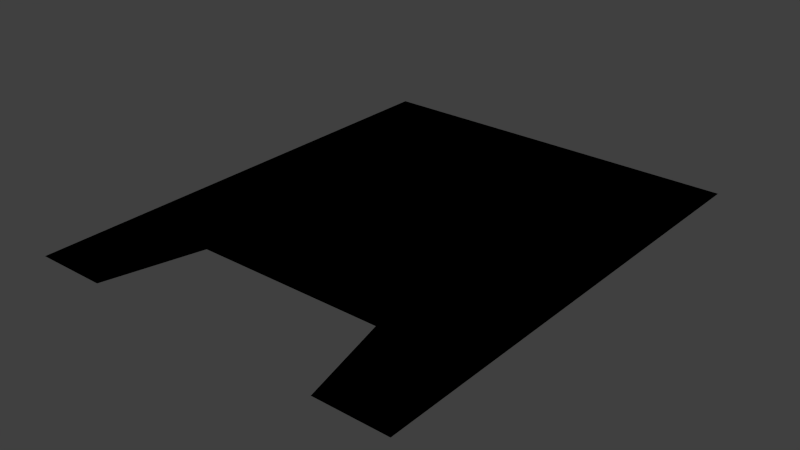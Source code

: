 # Source: Transform_Legs.blend  (saved by Blender 2.70.0; exported with 4.5.12 LTS)
import bpy
from mathutils import Matrix  # noqa: F401  (used for matrix-valued properties, if any)

bpy.ops.wm.read_factory_settings(use_empty=True)
scene = bpy.context.scene
scene.name = 'Scene'

# ---- collections
col_collection_1 = bpy.data.collections.new('Collection 1'); scene.collection.children.link(col_collection_1)

# ---- materials (node trees are filled in below, after node groups)
mat_black = bpy.data.materials.new('Black')
mat_black.alpha_threshold = 0.0
mat_black.use_transparent_shadow = False
mat_black.diffuse_color = (0.01739, 0.01739, 0.01739, 1.0)
mat_black.roughness = 0.5
mat_black.line_color = (0.0, 0.0, 0.0, 1.0)
mat_eyes = bpy.data.materials.new('Eyes')
mat_eyes.alpha_threshold = 0.0
mat_eyes.use_transparent_shadow = False
mat_eyes.diffuse_color = (0.8, 0.5058, 0.0, 1.0)
mat_eyes.roughness = 0.5
mat_eyes.line_color = (0.0, 0.0, 0.0, 1.0)

# ---- material node trees

# ---- world
world_world = bpy.data.worlds.new('World'); scene.world = world_world
world_world.color = (0.05088, 0.05088, 0.05088)
world_world.use_sun_shadow = False
world_world.sun_shadow_jitter_overblur = 0.0
world_world.cycles.sampling_method = 'MANUAL'
world_world.cycles.sample_map_resolution = 256

# ---- meshes
me_cube = bpy.data.meshes.new('Cube')
me_cube.from_pydata([(-1.0, 1.5, 0.0), (-5.364e-07, 0.5, 0.0), (2.384e-07, 2.5, 0.0), (1.0, 1.5, 0.0), (1.0, 2.5, 0.0), (1.0, -5.96e-07, 0.0), (-1.0, 3.576e-07, 0.0), (-1.0, 2.5, 0.0), (-1.49e-07, 1.5, 0.0), (-0.5, 1.5, 0.0), (0.5, 1.5, 0.0), (4.47e-08, 2.0, 0.0), (-3.427e-07, 1.0, 0.0), (-1.0, 1.0, 0.0), (0.5, 0.5, 0.0), (0.5, 2.5, 0.0), (1.0, 2.0, 0.0), (1.0, 1.0, 0.0), (-0.5, 2.5, 0.0), (-0.5, 0.5, 0.0), (-1.0, 2.0, 0.0), (-0.5, 1.0, 0.0), (-0.5, 2.0, 0.0), (0.5, 2.0, 0.0), (0.5, 1.0, 0.0), (-0.25, 1.5, 0.0), (0.75, 1.5, 0.0), (1.416e-07, 2.25, 0.0), (-4.396e-07, 0.75, 0.0), (-1.0, 0.75, 0.0), (0.75, -4.768e-07, 0.0), (0.75, 2.5, 0.0), (1.0, 2.25, 0.0), (1.0, 0.75, 0.0), (-0.75, 2.5, 0.0), (-0.75, 2.384e-07, 0.0), (-1.0, 2.25, 0.0), (-0.75, 1.5, 0.0), (0.25, 1.5, 0.0), (-5.215e-08, 1.75, 0.0), (-2.459e-07, 1.25, 0.0), (-1.0, 1.25, 0.0), (0.25, 0.5, 0.0), (0.25, 2.5, 0.0), (1.0, 1.75, 0.0), (1.0, 1.25, 0.0), (-0.25, 2.5, 0.0), (-0.25, 0.5, 0.0), (-1.0, 1.75, 0.0), (-0.5, 0.75, 0.0), (-0.5, 1.25, 0.0), (-0.25, 1.0, 0.0), (-0.75, 1.0, 0.0), (-0.5, 1.75, 0.0), (-0.5, 2.25, 0.0), (-0.25, 2.0, 0.0), (-0.75, 2.0, 0.0), (0.5, 1.75, 0.0), (0.5, 2.25, 0.0), (0.75, 2.0, 0.0), (0.25, 2.0, 0.0), (0.5, 0.75, 0.0), (0.5, 1.25, 0.0), (0.75, 1.0, 0.0), (0.25, 1.0, 0.0), (-0.25, 1.25, 0.0), (-0.75, 0.75, 0.0), (-0.25, 0.75, 0.0), (-0.75, 1.75, 0.0), (0.25, 1.75, 0.0), (0.25, 0.75, 0.0), (-0.75, 1.25, 0.0), (-0.25, 1.75, 0.0), (-0.25, 2.25, 0.0), (-0.75, 2.25, 0.0), (0.75, 1.75, 0.0), (0.75, 2.25, 0.0), (0.25, 2.25, 0.0), (0.75, 0.75, 0.0), (0.75, 1.25, 0.0), (0.25, 1.25, 0.0), (-0.125, 1.5, 0.0), (0.875, 1.5, 0.0), (1.9e-07, 2.375, 0.0), (-4.88e-07, 0.625, 0.0), (-1.0, 0.625, 0.0), (0.875, -4.768e-07, 0.0), (0.875, 2.5, 0.0), (1.0, 2.375, 0.0), (1.0, 0.625, 0.0), (-0.875, 2.5, 0.0), (-0.875, 2.98e-07, 0.0), (-1.0, 2.375, 0.0), (-0.875, 1.5, 0.0), (0.125, 1.5, 0.0), (-1.006e-07, 1.625, 0.0), (-1.974e-07, 1.375, 0.0), (-1.0, 1.375, 0.0), (0.125, 0.5, 0.0), (0.125, 2.5, 0.0), (1.0, 1.625, 0.0), (1.0, 1.375, 0.0), (-0.125, 2.5, 0.0), (-0.125, 0.5, 0.0), (-1.0, 1.625, 0.0), (-0.5, 0.625, 0.0), (-0.5, 1.375, 0.0), (-0.125, 1.0, 0.0), (-0.625, 1.0, 0.0), (-0.5, 1.625, 0.0), (-0.5, 2.375, 0.0), (-0.125, 2.0, 0.0), (-0.625, 2.0, 0.0), (0.5, 1.625, 0.0), (0.5, 2.375, 0.0), (0.875, 2.0, 0.0), (0.375, 2.0, 0.0), (0.5, 0.625, 0.0), (0.5, 1.375, 0.0), (0.875, 1.0, 0.0), (0.375, 1.0, 0.0), (-0.375, 1.5, 0.0), (0.625, 1.5, 0.0), (9.313e-08, 2.125, 0.0), (-3.912e-07, 0.875, 0.0), (-1.0, 0.875, 0.0), (0.625, -4.768e-07, 0.0), (0.625, 2.5, 0.0), (1.0, 2.125, 0.0), (1.0, 0.875, 0.0), (-0.625, 2.5, 0.0), (-0.625, 1.788e-07, 0.0), (-1.0, 2.125, 0.0), (-0.625, 1.5, 0.0), (0.375, 1.5, 0.0), (-3.725e-09, 1.875, 0.0), (-2.943e-07, 1.125, 0.0), (-1.0, 1.125, 0.0), (0.375, 0.5, 0.0), (0.375, 2.5, 0.0), (1.0, 1.875, 0.0), (1.0, 1.125, 0.0), (-0.375, 2.5, 0.0), (-0.375, 0.5, 0.0), (-1.0, 1.875, 0.0), (-0.5, 0.875, 0.0), (-0.5, 1.125, 0.0), (-0.375, 1.0, 0.0), (-0.875, 1.0, 0.0), (-0.5, 1.875, 0.0), (-0.5, 2.125, 0.0), (-0.375, 2.0, 0.0), (-0.875, 2.0, 0.0), (0.5, 1.875, 0.0), (0.5, 2.125, 0.0), (0.625, 2.0, 0.0), (0.125, 2.0, 0.0), (0.5, 0.875, 0.0), (0.5, 1.125, 0.0), (0.625, 1.0, 0.0), (0.125, 1.0, 0.0), (-0.25, 1.125, 0.0), (-0.25, 1.375, 0.0), (-0.125, 1.25, 0.0), (-0.375, 1.25, 0.0), (-0.75, 0.625, 0.0), (-0.75, 0.875, 0.0), (-0.625, 0.75, 0.0), (-0.875, 0.75, 0.0), (-0.25, 0.625, 0.0), (-0.25, 0.875, 0.0), (-0.125, 0.75, 0.0), (-0.375, 0.75, 0.0), (-0.75, 1.625, 0.0), (-0.75, 1.875, 0.0), (-0.625, 1.75, 0.0), (-0.875, 1.75, 0.0), (0.25, 1.625, 0.0), (0.25, 1.875, 0.0), (0.375, 1.75, 0.0), (0.125, 1.75, 0.0), (0.25, 0.625, 0.0), (0.25, 0.875, 0.0), (0.375, 0.75, 0.0), (0.125, 0.75, 0.0), (-0.75, 1.125, 0.0), (-0.75, 1.375, 0.0), (-0.625, 1.25, 0.0), (-0.875, 1.25, 0.0), (-0.25, 1.625, 0.0), (-0.25, 1.875, 0.0), (-0.125, 1.75, 0.0), (-0.375, 1.75, 0.0), (-0.25, 2.125, 0.0), (-0.25, 2.375, 0.0), (-0.125, 2.25, 0.0), (-0.375, 2.25, 0.0), (-0.75, 2.125, 0.0), (-0.75, 2.375, 0.0), (-0.625, 2.25, 0.0), (-0.875, 2.25, 0.0), (0.75, 1.625, 0.0), (0.75, 1.875, 0.0), (0.875, 1.75, 0.0), (0.625, 1.75, 0.0), (0.75, 2.125, 0.0), (0.75, 2.375, 0.0), (0.875, 2.25, 0.0), (0.625, 2.25, 0.0), (0.25, 2.125, 0.0), (0.25, 2.375, 0.0), (0.375, 2.25, 0.0), (0.125, 2.25, 0.0), (0.75, 0.625, 0.0), (0.75, 0.875, 0.0), (0.875, 0.75, 0.0), (0.625, 0.75, 0.0), (0.75, 1.125, 0.0), (0.75, 1.375, 0.0), (0.875, 1.25, 0.0), (0.625, 1.25, 0.0), (0.25, 1.125, 0.0), (0.25, 1.375, 0.0), (0.375, 1.25, 0.0), (0.125, 1.25, 0.0), (-0.375, 1.125, 0.0), (-0.875, 0.625, 0.0), (-0.375, 0.625, 0.0), (-0.875, 1.625, 0.0), (0.125, 1.625, 0.0), (0.125, 0.625, 0.0), (-0.875, 1.125, 0.0), (-0.375, 1.625, 0.0), (-0.375, 2.125, 0.0), (-0.875, 2.125, 0.0), (0.625, 1.625, 0.0), (0.625, 2.125, 0.0), (0.125, 2.125, 0.0), (0.625, 0.625, 0.0), (0.625, 1.125, 0.0), (0.125, 1.125, 0.0), (-0.125, 1.125, 0.0), (-0.125, 1.375, 0.0), (-0.375, 1.375, 0.0), (-0.625, 0.625, 0.0), (-0.625, 0.875, 0.0), (-0.875, 0.875, 0.0), (-0.125, 0.625, 0.0), (-0.125, 0.875, 0.0), (-0.375, 0.875, 0.0), (-0.625, 1.625, 0.0), (-0.625, 1.875, 0.0), (-0.875, 1.875, 0.0), (0.375, 1.625, 0.0), (0.375, 1.875, 0.0), (0.125, 1.875, 0.0), (0.375, 0.625, 0.0), (0.375, 0.875, 0.0), (0.125, 0.875, 0.0), (-0.625, 1.125, 0.0), (-0.625, 1.375, 0.0), (-0.875, 1.375, 0.0), (-0.125, 1.625, 0.0), (-0.125, 1.875, 0.0), (-0.375, 1.875, 0.0), (-0.125, 2.125, 0.0), (-0.125, 2.375, 0.0), (-0.375, 2.375, 0.0), (-0.625, 2.125, 0.0), (-0.625, 2.375, 0.0), (-0.875, 2.375, 0.0), (0.875, 1.625, 0.0), (0.875, 1.875, 0.0), (0.625, 1.875, 0.0), (0.875, 2.125, 0.0), (0.875, 2.375, 0.0), (0.625, 2.375, 0.0), (0.375, 2.125, 0.0), (0.375, 2.375, 0.0), (0.125, 2.375, 0.0), (0.875, 0.625, 0.0), (0.875, 0.875, 0.0), (0.625, 0.875, 0.0), (0.875, 1.125, 0.0), (0.875, 1.375, 0.0), (0.625, 1.375, 0.0), (0.375, 1.125, 0.0), (0.375, 1.375, 0.0), (0.125, 1.375, 0.0), (-0.4853, 1.658, -0.01847), (-0.3515, 1.658, -0.01847), (-0.4853, 2.106, -0.01847), (-0.3515, 2.106, -0.01847), (0.3515, 1.658, -0.01847), (0.4853, 1.658, -0.01847), (0.3515, 2.106, -0.01847), (0.4853, 2.106, -0.01847), (-1.0, 1.5, 0.0), (-5.364e-07, 0.5, 0.0), (2.384e-07, 2.5, 0.0), (1.0, 1.5, 0.0), (1.0, 2.5, 0.0), (1.0, -5.96e-07, 0.0), (-1.0, 3.576e-07, 0.0), (-1.0, 2.5, 0.0), (-1.49e-07, 1.5, 0.0), (-0.5, 1.5, 0.0), (0.5, 1.5, 0.0), (4.47e-08, 2.0, 0.0), (-3.427e-07, 1.0, 0.0), (-1.0, 1.0, 0.0), (0.5, 0.5, 0.0), (0.5, 2.5, 0.0), (1.0, 2.0, 0.0), (1.0, 1.0, 0.0), (-0.5, 2.5, 0.0), (-0.5, 0.5, 0.0), (-1.0, 2.0, 0.0), (-0.5, 1.0, 0.0), (-0.5, 2.0, 0.0), (0.5, 2.0, 0.0), (0.5, 1.0, 0.0), (-0.25, 1.5, 0.0), (0.75, 1.5, 0.0), (1.416e-07, 2.25, 0.0), (-4.396e-07, 0.75, 0.0), (-1.0, 0.75, 0.0), (0.75, -4.768e-07, 0.0), (0.75, 2.5, 0.0), (1.0, 2.25, 0.0), (1.0, 0.75, 0.0), (-0.75, 2.5, 0.0), (-0.75, 2.384e-07, 0.0), (-1.0, 2.25, 0.0), (-0.75, 1.5, 0.0), (0.25, 1.5, 0.0), (-5.215e-08, 1.75, 0.0), (-2.459e-07, 1.25, 0.0), (-1.0, 1.25, 0.0), (0.25, 0.5, 0.0), (0.25, 2.5, 0.0), (1.0, 1.75, 0.0), (1.0, 1.25, 0.0), (-0.25, 2.5, 0.0), (-0.25, 0.5, 0.0), (-1.0, 1.75, 0.0), (-0.5, 0.75, 0.0), (-0.5, 1.25, 0.0), (-0.25, 1.0, 0.0), (-0.75, 1.0, 0.0), (-0.5, 1.75, 0.0), (-0.5, 2.25, 0.0), (-0.25, 2.0, 0.0), (-0.75, 2.0, 0.0), (0.5, 1.75, 0.0), (0.5, 2.25, 0.0), (0.75, 2.0, 0.0), (0.25, 2.0, 0.0), (0.5, 0.75, 0.0), (0.5, 1.25, 0.0), (0.75, 1.0, 0.0), (0.25, 1.0, 0.0), (-0.25, 1.25, 0.0), (-0.75, 0.75, 0.0), (-0.25, 0.75, 0.0), (-0.75, 1.75, 0.0), (0.25, 1.75, 0.0), (0.25, 0.75, 0.0), (-0.75, 1.25, 0.0), (-0.25, 1.75, 0.0), (-0.25, 2.25, 0.0), (-0.75, 2.25, 0.0), (0.75, 1.75, 0.0), (0.75, 2.25, 0.0), (0.25, 2.25, 0.0), (0.75, 0.75, 0.0), (0.75, 1.25, 0.0), (0.25, 1.25, 0.0), (-0.125, 1.5, 0.0), (0.875, 1.5, 0.0), (1.9e-07, 2.375, 0.0), (-4.88e-07, 0.625, 0.0), (-1.0, 0.625, 0.0), (0.875, -4.768e-07, 0.0), (0.875, 2.5, 0.0), (1.0, 2.375, 0.0), (1.0, 0.625, 0.0), (-0.875, 2.5, 0.0), (-0.875, 2.98e-07, 0.0), (-1.0, 2.375, 0.0), (-0.875, 1.5, 0.0), (0.125, 1.5, 0.0), (-1.006e-07, 1.625, 0.0), (-1.974e-07, 1.375, 0.0), (-1.0, 1.375, 0.0), (0.125, 0.5, 0.0), (0.125, 2.5, 0.0), (1.0, 1.625, 0.0), (1.0, 1.375, 0.0), (-0.125, 2.5, 0.0), (-0.125, 0.5, 0.0), (-1.0, 1.625, 0.0), (-0.5, 0.625, 0.0), (-0.5, 1.375, 0.0), (-0.125, 1.0, 0.0), (-0.625, 1.0, 0.0), (-0.5, 1.625, 0.0), (-0.5, 2.375, 0.0), (-0.125, 2.0, 0.0), (-0.625, 2.0, 0.0), (0.5, 1.625, 0.0), (0.5, 2.375, 0.0), (0.875, 2.0, 0.0), (0.375, 2.0, 0.0), (0.5, 0.625, 0.0), (0.5, 1.375, 0.0), (0.875, 1.0, 0.0), (0.375, 1.0, 0.0), (-0.375, 1.5, 0.0), (0.625, 1.5, 0.0), (9.313e-08, 2.125, 0.0), (-3.912e-07, 0.875, 0.0), (-1.0, 0.875, 0.0), (0.625, -4.768e-07, 0.0), (0.625, 2.5, 0.0), (1.0, 2.125, 0.0), (1.0, 0.875, 0.0), (-0.625, 2.5, 0.0), (-0.625, 1.788e-07, 0.0), (-1.0, 2.125, 0.0), (-0.625, 1.5, 0.0), (0.375, 1.5, 0.0), (-3.725e-09, 1.875, 0.0), (-2.943e-07, 1.125, 0.0), (-1.0, 1.125, 0.0), (0.375, 0.5, 0.0), (0.375, 2.5, 0.0), (1.0, 1.875, 0.0), (1.0, 1.125, 0.0), (-0.375, 2.5, 0.0), (-0.375, 0.5, 0.0), (-1.0, 1.875, 0.0), (-0.5, 0.875, 0.0), (-0.5, 1.125, 0.0), (-0.375, 1.0, 0.0), (-0.875, 1.0, 0.0), (-0.5, 1.875, 0.0), (-0.5, 2.125, 0.0), (-0.375, 2.0, 0.0), (-0.875, 2.0, 0.0), (0.5, 1.875, 0.0), (0.5, 2.125, 0.0), (0.625, 2.0, 0.0), (0.125, 2.0, 0.0), (0.5, 0.875, 0.0), (0.5, 1.125, 0.0), (0.625, 1.0, 0.0), (0.125, 1.0, 0.0), (-0.25, 1.125, 0.0), (-0.25, 1.375, 0.0), (-0.125, 1.25, 0.0), (-0.375, 1.25, 0.0), (-0.75, 0.625, 0.0), (-0.75, 0.875, 0.0), (-0.625, 0.75, 0.0), (-0.875, 0.75, 0.0), (-0.25, 0.625, 0.0), (-0.25, 0.875, 0.0), (-0.125, 0.75, 0.0), (-0.375, 0.75, 0.0), (-0.75, 1.625, 0.0), (-0.75, 1.875, 0.0), (-0.625, 1.75, 0.0), (-0.875, 1.75, 0.0), (0.25, 1.625, 0.0), (0.25, 1.875, 0.0), (0.375, 1.75, 0.0), (0.125, 1.75, 0.0), (0.25, 0.625, 0.0), (0.25, 0.875, 0.0), (0.375, 0.75, 0.0), (0.125, 0.75, 0.0), (-0.75, 1.125, 0.0), (-0.75, 1.375, 0.0), (-0.625, 1.25, 0.0), (-0.875, 1.25, 0.0), (-0.25, 1.625, 0.0), (-0.25, 1.875, 0.0), (-0.125, 1.75, 0.0), (-0.375, 1.75, 0.0), (-0.25, 2.125, 0.0), (-0.25, 2.375, 0.0), (-0.125, 2.25, 0.0), (-0.375, 2.25, 0.0), (-0.75, 2.125, 0.0), (-0.75, 2.375, 0.0), (-0.625, 2.25, 0.0), (-0.875, 2.25, 0.0), (0.75, 1.625, 0.0), (0.75, 1.875, 0.0), (0.875, 1.75, 0.0), (0.625, 1.75, 0.0), (0.75, 2.125, 0.0), (0.75, 2.375, 0.0), (0.875, 2.25, 0.0), (0.625, 2.25, 0.0), (0.25, 2.125, 0.0), (0.25, 2.375, 0.0), (0.375, 2.25, 0.0), (0.125, 2.25, 0.0), (0.75, 0.625, 0.0), (0.75, 0.875, 0.0), (0.875, 0.75, 0.0), (0.625, 0.75, 0.0), (0.75, 1.125, 0.0), (0.75, 1.375, 0.0), (0.875, 1.25, 0.0), (0.625, 1.25, 0.0), (0.25, 1.125, 0.0), (0.25, 1.375, 0.0), (0.375, 1.25, 0.0), (0.125, 1.25, 0.0), (-0.375, 1.125, 0.0), (-0.875, 0.625, 0.0), (-0.375, 0.625, 0.0), (-0.875, 1.625, 0.0), (0.125, 1.625, 0.0), (0.125, 0.625, 0.0), (-0.875, 1.125, 0.0), (-0.375, 1.625, 0.0), (-0.375, 2.125, 0.0), (-0.875, 2.125, 0.0), (0.625, 1.625, 0.0), (0.625, 2.125, 0.0), (0.125, 2.125, 0.0), (0.625, 0.625, 0.0), (0.625, 1.125, 0.0), (0.125, 1.125, 0.0), (-0.125, 1.125, 0.0), (-0.125, 1.375, 0.0), (-0.375, 1.375, 0.0), (-0.625, 0.625, 0.0), (-0.625, 0.875, 0.0), (-0.875, 0.875, 0.0), (-0.125, 0.625, 0.0), (-0.125, 0.875, 0.0), (-0.375, 0.875, 0.0), (-0.625, 1.625, 0.0), (-0.625, 1.875, 0.0), (-0.875, 1.875, 0.0), (0.375, 1.625, 0.0), (0.375, 1.875, 0.0), (0.125, 1.875, 0.0), (0.375, 0.625, 0.0), (0.375, 0.875, 0.0), (0.125, 0.875, 0.0), (-0.625, 1.125, 0.0), (-0.625, 1.375, 0.0), (-0.875, 1.375, 0.0), (-0.125, 1.625, 0.0), (-0.125, 1.875, 0.0), (-0.375, 1.875, 0.0), (-0.125, 2.125, 0.0), (-0.125, 2.375, 0.0), (-0.375, 2.375, 0.0), (-0.625, 2.125, 0.0), (-0.625, 2.375, 0.0), (-0.875, 2.375, 0.0), (0.875, 1.625, 0.0), (0.875, 1.875, 0.0), (0.625, 1.875, 0.0), (0.875, 2.125, 0.0), (0.875, 2.375, 0.0), (0.625, 2.375, 0.0), (0.375, 2.125, 0.0), (0.375, 2.375, 0.0), (0.125, 2.375, 0.0), (0.875, 0.625, 0.0), (0.875, 0.875, 0.0), (0.625, 0.875, 0.0), (0.875, 1.125, 0.0), (0.875, 1.375, 0.0), (0.625, 1.375, 0.0), (0.375, 1.125, 0.0), (0.375, 1.375, 0.0), (0.125, 1.375, 0.0)], [], [(225, 147, 21, 146), (226, 91, 6, 85), (227, 143, 19, 105), (228, 93, 0, 104), (229, 94, 8, 95), (230, 98, 1, 84), (231, 148, 13, 137), (232, 121, 9, 109), (233, 151, 22, 150), (234, 152, 20, 132), (235, 122, 10, 113), (236, 155, 23, 154), (237, 156, 11, 123), (238, 126, 14, 117), (239, 159, 24, 158), (240, 160, 12, 136), (241, 107, 51, 161), (242, 163, 65, 162), (243, 164, 50, 106), (244, 131, 35, 165), (245, 167, 66, 166), (246, 168, 29, 125), (247, 103, 47, 169), (248, 171, 67, 170), (249, 172, 49, 145), (250, 133, 37, 173), (251, 175, 68, 174), (252, 176, 48, 144), (253, 134, 38, 177), (254, 179, 69, 178), (255, 180, 39, 135), (256, 138, 42, 181), (257, 183, 70, 182), (258, 184, 28, 124), (259, 108, 52, 185), (260, 187, 71, 186), (261, 188, 41, 97), (262, 81, 25, 189), (263, 191, 72, 190), (264, 192, 53, 149), (265, 111, 55, 193), (266, 195, 73, 194), (267, 196, 54, 110), (268, 112, 56, 197), (269, 199, 74, 198), (270, 200, 36, 92), (271, 82, 26, 201), (272, 203, 75, 202), (273, 204, 57, 153), (274, 115, 59, 205), (275, 207, 76, 206), (276, 208, 58, 114), (277, 116, 60, 209), (278, 211, 77, 210), (279, 212, 27, 83), (280, 86, 30, 213), (281, 215, 78, 214), (282, 216, 61, 157), (283, 119, 63, 217), (284, 219, 79, 218), (285, 220, 62, 118), (286, 120, 64, 221), (287, 223, 80, 222), (288, 224, 40, 96), (161, 51, 147, 225), (65, 161, 225, 164), (164, 225, 146, 50), (165, 35, 91, 226), (66, 165, 226, 168), (168, 226, 85, 29), (169, 47, 143, 227), (67, 169, 227, 172), (172, 227, 105, 49), (173, 37, 93, 228), (68, 173, 228, 176), (176, 228, 104, 48), (177, 38, 94, 229), (69, 177, 229, 180), (180, 229, 95, 39), (181, 42, 98, 230), (70, 181, 230, 184), (184, 230, 84, 28), (185, 52, 148, 231), (71, 185, 231, 188), (188, 231, 137, 41), (189, 25, 121, 232), (72, 189, 232, 192), (192, 232, 109, 53), (193, 55, 151, 233), (73, 193, 233, 196), (196, 233, 150, 54), (197, 56, 152, 234), (74, 197, 234, 200), (200, 234, 132, 36), (201, 26, 122, 235), (75, 201, 235, 204), (204, 235, 113, 57), (205, 59, 155, 236), (76, 205, 236, 208), (208, 236, 154, 58), (209, 60, 156, 237), (77, 209, 237, 212), (212, 237, 123, 27), (213, 30, 126, 238), (78, 213, 238, 216), (216, 238, 117, 61), (217, 63, 159, 239), (79, 217, 239, 220), (220, 239, 158, 62), (221, 64, 160, 240), (80, 221, 240, 224), (224, 240, 136, 40), (136, 12, 107, 241), (40, 136, 241, 163), (163, 241, 161, 65), (96, 40, 163, 242), (8, 96, 242, 81), (81, 242, 162, 25), (162, 65, 164, 243), (25, 162, 243, 121), (121, 243, 106, 9), (105, 19, 131, 244), (49, 105, 244, 167), (167, 244, 165, 66), (145, 49, 167, 245), (21, 145, 245, 108), (108, 245, 166, 52), (166, 66, 168, 246), (52, 166, 246, 148), (148, 246, 125, 13), (84, 1, 103, 247), (28, 84, 247, 171), (171, 247, 169, 67), (124, 28, 171, 248), (12, 124, 248, 107), (107, 248, 170, 51), (170, 67, 172, 249), (51, 170, 249, 147), (147, 249, 145, 21), (109, 9, 133, 250), (53, 109, 250, 175), (175, 250, 173, 68), (149, 53, 175, 251), (22, 149, 251, 112), (112, 251, 174, 56), (174, 68, 176, 252), (56, 174, 252, 152), (152, 252, 144, 20), (113, 10, 134, 253), (57, 113, 253, 179), (179, 253, 177, 69), (153, 57, 179, 254), (23, 153, 254, 116), (116, 254, 178, 60), (178, 69, 180, 255), (60, 178, 255, 156), (156, 255, 135, 11), (117, 14, 138, 256), (61, 117, 256, 183), (183, 256, 181, 70), (157, 61, 183, 257), (24, 157, 257, 120), (120, 257, 182, 64), (182, 70, 184, 258), (64, 182, 258, 160), (160, 258, 124, 12), (146, 21, 108, 259), (50, 146, 259, 187), (187, 259, 185, 71), (106, 50, 187, 260), (9, 106, 260, 133), (133, 260, 186, 37), (186, 71, 188, 261), (37, 186, 261, 93), (93, 261, 97, 0), (95, 8, 81, 262), (39, 95, 262, 191), (191, 262, 189, 72), (135, 39, 191, 263), (11, 135, 263, 111), (111, 263, 190, 55), (190, 72, 192, 264), (55, 190, 264, 151), (151, 264, 149, 22), (123, 11, 111, 265), (27, 123, 265, 195), (195, 265, 193, 73), (83, 27, 195, 266), (2, 83, 266, 102), (102, 266, 194, 46), (194, 73, 196, 267), (46, 194, 267, 142), (142, 267, 110, 18), (150, 22, 112, 268), (54, 150, 268, 199), (199, 268, 197, 74), (110, 54, 199, 269), (18, 110, 269, 130), (130, 269, 198, 34), (198, 74, 200, 270), (34, 198, 270, 90), (270, 92, 7), (100, 3, 82, 271), (44, 100, 271, 203), (203, 271, 201, 75), (140, 44, 203, 272), (16, 140, 272, 115), (115, 272, 202, 59), (202, 75, 204, 273), (59, 202, 273, 155), (155, 273, 153, 23), (128, 16, 115, 274), (32, 128, 274, 207), (207, 274, 205, 76), (88, 32, 207, 275), (4, 88, 275, 87), (87, 275, 206, 31), (206, 76, 208, 276), (31, 206, 276, 127), (127, 276, 114, 15), (154, 23, 116, 277), (58, 154, 277, 211), (211, 277, 209, 77), (114, 58, 211, 278), (15, 114, 278, 139), (139, 278, 210, 43), (210, 77, 212, 279), (43, 210, 279, 99), (99, 279, 83, 2), (5, 86, 280), (33, 89, 280, 215), (215, 280, 213, 78), (129, 33, 215, 281), (17, 129, 281, 119), (119, 281, 214, 63), (214, 78, 216, 282), (63, 214, 282, 159), (159, 282, 157, 24), (141, 17, 119, 283), (45, 141, 283, 219), (219, 283, 217, 79), (101, 45, 219, 284), (3, 101, 284, 82), (82, 284, 218, 26), (218, 79, 220, 285), (26, 218, 285, 122), (122, 285, 118, 10), (158, 24, 120, 286), (62, 158, 286, 223), (223, 286, 221, 80), (118, 62, 223, 287), (10, 118, 287, 134), (134, 287, 222, 38), (222, 80, 224, 288), (38, 222, 288, 94), (94, 288, 96, 8), (289, 291, 292, 290), (293, 295, 296, 294), (89, 5, 280), (90, 270, 7), (522, 443, 318, 444), (523, 382, 303, 388), (524, 402, 316, 440), (525, 401, 297, 390), (526, 392, 305, 391), (527, 381, 298, 395), (528, 434, 310, 445), (529, 406, 306, 418), (530, 447, 319, 448), (531, 429, 317, 449), (532, 410, 307, 419), (533, 451, 320, 452), (534, 420, 308, 453), (535, 414, 311, 423), (536, 455, 321, 456), (537, 433, 309, 457), (538, 458, 348, 404), (539, 459, 362, 460), (540, 403, 347, 461), (541, 462, 332, 428), (542, 463, 363, 464), (543, 422, 326, 465), (544, 466, 344, 400), (545, 467, 364, 468), (546, 442, 346, 469), (547, 470, 334, 430), (548, 471, 365, 472), (549, 441, 345, 473), (550, 474, 335, 431), (551, 475, 366, 476), (552, 432, 336, 477), (553, 478, 339, 435), (554, 479, 367, 480), (555, 421, 325, 481), (556, 482, 349, 405), (557, 483, 368, 484), (558, 394, 338, 485), (559, 486, 322, 378), (560, 487, 369, 488), (561, 446, 350, 489), (562, 490, 352, 408), (563, 491, 370, 492), (564, 407, 351, 493), (565, 494, 353, 409), (566, 495, 371, 496), (567, 389, 333, 497), (568, 498, 323, 379), (569, 499, 372, 500), (570, 450, 354, 501), (571, 502, 356, 412), (572, 503, 373, 504), (573, 411, 355, 505), (574, 506, 357, 413), (575, 507, 374, 508), (576, 380, 324, 509), (577, 510, 327, 383), (578, 511, 375, 512), (579, 454, 358, 513), (580, 514, 360, 416), (581, 515, 376, 516), (582, 415, 359, 517), (583, 518, 361, 417), (584, 519, 377, 520), (585, 393, 337, 521), (458, 522, 444, 348), (362, 461, 522, 458), (461, 347, 443, 522), (462, 523, 388, 332), (363, 465, 523, 462), (465, 326, 382, 523), (466, 524, 440, 344), (364, 469, 524, 466), (469, 346, 402, 524), (470, 525, 390, 334), (365, 473, 525, 470), (473, 345, 401, 525), (474, 526, 391, 335), (366, 477, 526, 474), (477, 336, 392, 526), (478, 527, 395, 339), (367, 481, 527, 478), (481, 325, 381, 527), (482, 528, 445, 349), (368, 485, 528, 482), (485, 338, 434, 528), (486, 529, 418, 322), (369, 489, 529, 486), (489, 350, 406, 529), (490, 530, 448, 352), (370, 493, 530, 490), (493, 351, 447, 530), (494, 531, 449, 353), (371, 497, 531, 494), (497, 333, 429, 531), (498, 532, 419, 323), (372, 501, 532, 498), (501, 354, 410, 532), (502, 533, 452, 356), (373, 505, 533, 502), (505, 355, 451, 533), (506, 534, 453, 357), (374, 509, 534, 506), (509, 324, 420, 534), (510, 535, 423, 327), (375, 513, 535, 510), (513, 358, 414, 535), (514, 536, 456, 360), (376, 517, 536, 514), (517, 359, 455, 536), (518, 537, 457, 361), (377, 521, 537, 518), (521, 337, 433, 537), (433, 538, 404, 309), (337, 460, 538, 433), (460, 362, 458, 538), (393, 539, 460, 337), (305, 378, 539, 393), (378, 322, 459, 539), (459, 540, 461, 362), (322, 418, 540, 459), (418, 306, 403, 540), (402, 541, 428, 316), (346, 464, 541, 402), (464, 363, 462, 541), (442, 542, 464, 346), (318, 405, 542, 442), (405, 349, 463, 542), (463, 543, 465, 363), (349, 445, 543, 463), (445, 310, 422, 543), (381, 544, 400, 298), (325, 468, 544, 381), (468, 364, 466, 544), (421, 545, 468, 325), (309, 404, 545, 421), (404, 348, 467, 545), (467, 546, 469, 364), (348, 444, 546, 467), (444, 318, 442, 546), (406, 547, 430, 306), (350, 472, 547, 406), (472, 365, 470, 547), (446, 548, 472, 350), (319, 409, 548, 446), (409, 353, 471, 548), (471, 549, 473, 365), (353, 449, 549, 471), (449, 317, 441, 549), (410, 550, 431, 307), (354, 476, 550, 410), (476, 366, 474, 550), (450, 551, 476, 354), (320, 413, 551, 450), (413, 357, 475, 551), (475, 552, 477, 366), (357, 453, 552, 475), (453, 308, 432, 552), (414, 553, 435, 311), (358, 480, 553, 414), (480, 367, 478, 553), (454, 554, 480, 358), (321, 417, 554, 454), (417, 361, 479, 554), (479, 555, 481, 367), (361, 457, 555, 479), (457, 309, 421, 555), (443, 556, 405, 318), (347, 484, 556, 443), (484, 368, 482, 556), (403, 557, 484, 347), (306, 430, 557, 403), (430, 334, 483, 557), (483, 558, 485, 368), (334, 390, 558, 483), (390, 297, 394, 558), (392, 559, 378, 305), (336, 488, 559, 392), (488, 369, 486, 559), (432, 560, 488, 336), (308, 408, 560, 432), (408, 352, 487, 560), (487, 561, 489, 369), (352, 448, 561, 487), (448, 319, 446, 561), (420, 562, 408, 308), (324, 492, 562, 420), (492, 370, 490, 562), (380, 563, 492, 324), (299, 399, 563, 380), (399, 343, 491, 563), (491, 564, 493, 370), (343, 439, 564, 491), (439, 315, 407, 564), (447, 565, 409, 319), (351, 496, 565, 447), (496, 371, 494, 565), (407, 566, 496, 351), (315, 427, 566, 407), (427, 331, 495, 566), (495, 567, 497, 371), (331, 387, 567, 495), (567, 304, 389), (397, 568, 379, 300), (341, 500, 568, 397), (500, 372, 498, 568), (437, 569, 500, 341), (313, 412, 569, 437), (412, 356, 499, 569), (499, 570, 501, 372), (356, 452, 570, 499), (452, 320, 450, 570), (425, 571, 412, 313), (329, 504, 571, 425), (504, 373, 502, 571), (385, 572, 504, 329), (301, 384, 572, 385), (384, 328, 503, 572), (503, 573, 505, 373), (328, 424, 573, 503), (424, 312, 411, 573), (451, 574, 413, 320), (355, 508, 574, 451), (508, 374, 506, 574), (411, 575, 508, 355), (312, 436, 575, 411), (436, 340, 507, 575), (507, 576, 509, 374), (340, 396, 576, 507), (396, 299, 380, 576), (302, 577, 383), (330, 512, 577, 386), (512, 375, 510, 577), (426, 578, 512, 330), (314, 416, 578, 426), (416, 360, 511, 578), (511, 579, 513, 375), (360, 456, 579, 511), (456, 321, 454, 579), (438, 580, 416, 314), (342, 516, 580, 438), (516, 376, 514, 580), (398, 581, 516, 342), (300, 379, 581, 398), (379, 323, 515, 581), (515, 582, 517, 376), (323, 419, 582, 515), (419, 307, 415, 582), (455, 583, 417, 321), (359, 520, 583, 455), (520, 377, 518, 583), (415, 584, 520, 359), (307, 431, 584, 415), (431, 335, 519, 584), (519, 585, 521, 377), (335, 391, 585, 519), (391, 305, 393, 585), (386, 577, 302), (387, 304, 567)])
me_cube.polygons.foreach_set('material_index', [0, 0, 0, 0, 0, 0, 0, 0, 0, 0, 0, 0, 0, 0, 0, 0, 0, 0, 0, 0, 0, 0, 0, 0, 0, 0, 0, 0, 0, 0, 0, 0, 0, 0, 0, 0, 0, 0, 0, 0, 0, 0, 0, 0, 0, 0, 0, 0, 0, 0, 0, 0, 0, 0, 0, 0, 0, 0, 0, 0, 0, 0, 0, 0, 0, 0, 0, 0, 0, 0, 0, 0, 0, 0, 0, 0, 0, 0, 0, 0, 0, 0, 0, 0, 0, 0, 0, 0, 0, 0, 0, 0, 0, 0, 0, 0, 0, 0, 0, 0, 0, 0, 0, 0, 0, 0, 0, 0, 0, 0, 0, 0, 0, 0, 0, 0, 0, 0, 0, 0, 0, 0, 0, 0, 0, 0, 0, 0, 0, 0, 0, 0, 0, 0, 0, 0, 0, 0, 0, 0, 0, 0, 0, 0, 0, 0, 0, 0, 0, 0, 0, 0, 0, 0, 0, 0, 0, 0, 0, 0, 0, 0, 0, 0, 0, 0, 0, 0, 0, 0, 0, 0, 0, 0, 0, 0, 0, 0, 0, 0, 0, 0, 0, 0, 0, 0, 0, 0, 0, 0, 0, 0, 0, 0, 0, 0, 0, 0, 0, 0, 0, 0, 0, 0, 0, 0, 0, 0, 0, 0, 0, 0, 0, 0, 0, 0, 0, 0, 0, 0, 0, 0, 0, 0, 0, 0, 0, 0, 0, 0, 0, 0, 0, 0, 0, 0, 0, 0, 0, 0, 0, 0, 0, 0, 0, 0, 0, 0, 0, 0, 0, 0, 0, 0, 0, 0, 1, 1, 0, 0, 0, 0, 0, 0, 0, 0, 0, 0, 0, 0, 0, 0, 0, 0, 0, 0, 0, 0, 0, 0, 0, 0, 0, 0, 0, 0, 0, 0, 0, 0, 0, 0, 0, 0, 0, 0, 0, 0, 0, 0, 0, 0, 0, 0, 0, 0, 0, 0, 0, 0, 0, 0, 0, 0, 0, 0, 0, 0, 0, 0, 0, 0, 0, 0, 0, 0, 0, 0, 0, 0, 0, 0, 0, 0, 0, 0, 0, 0, 0, 0, 0, 0, 0, 0, 0, 0, 0, 0, 0, 0, 0, 0, 0, 0, 0, 0, 0, 0, 0, 0, 0, 0, 0, 0, 0, 0, 0, 0, 0, 0, 0, 0, 0, 0, 0, 0, 0, 0, 0, 0, 0, 0, 0, 0, 0, 0, 0, 0, 0, 0, 0, 0, 0, 0, 0, 0, 0, 0, 0, 0, 0, 0, 0, 0, 0, 0, 0, 0, 0, 0, 0, 0, 0, 0, 0, 0, 0, 0, 0, 0, 0, 0, 0, 0, 0, 0, 0, 0, 0, 0, 0, 0, 0, 0, 0, 0, 0, 0, 0, 0, 0, 0, 0, 0, 0, 0, 0, 0, 0, 0, 0, 0, 0, 0, 0, 0, 0, 0, 0, 0, 0, 0, 0, 0, 0, 0, 0, 0, 0, 0, 0, 0, 0, 0, 0, 0, 0, 0, 0, 0, 0, 0, 0, 0, 0, 0, 0, 0, 0, 0, 0, 0, 0, 0, 0, 0, 0, 0, 0, 0, 0, 0, 0, 0, 0, 0, 0, 0, 0, 0, 0, 0, 0, 0, 0, 0, 0, 0])
me_cube.materials.append(mat_black)
me_cube.materials.append(mat_eyes)
me_cube.use_remesh_preserve_volume = False
me_cube.use_remesh_preserve_attributes = False
me_cube.use_mirror_vertex_groups = False
me_cube.update()

# ---- objects
ob_cube = bpy.data.objects.new('Cube', me_cube)

# ---- transforms, parenting, visibility, modifiers, constraints
ob_cube.location = (0.0, 0.0, 0.0)
ob_cube.lock_rotations_4d = False
ob_cube.empty_display_type = 'ARROWS'
ob_cube.lineart.crease_threshold = 0.0

# ---- collection membership
col_collection_1.objects.link(ob_cube)

# ---- scene / render settings (as saved in the file)
scene.frame_start = 1; scene.frame_end = 250; scene.frame_set(1)
scene.render.engine = 'BLENDER_EEVEE_NEXT'
scene.render.resolution_percentage = 50
scene.render.dither_intensity = 0.0
scene.cycles.use_denoising = False
scene.cycles.samples = 10
scene.cycles.sampling_pattern = 'TABULATED_SOBOL'
scene.cycles.light_sampling_threshold = 0.0
scene.cycles.use_adaptive_sampling = False
scene.cycles.use_light_tree = False
scene.cycles.blur_glossy = 0.0
scene.cycles.volume_bounces = 1
scene.cycles.pixel_filter_type = 'GAUSSIAN'
scene.cycles.sample_clamp_indirect = 0.0
scene.view_settings.view_transform = 'Standard'
bpy.context.view_layer.update()

# ---- added for rendering (the .blend has no active camera and no usable light): camera, sun
cam_auto = bpy.data.cameras.new('AutoCamera')
cam_auto.lens = 50.0
cam_auto.sensor_width = 36.0
cam_auto.clip_end = 1000.0
ob_auto_camera = bpy.data.objects.new('AutoCamera', cam_auto)
scene.collection.objects.link(ob_auto_camera)
ob_auto_camera.location = (2.96221, -2.30466, 2.36054)
ob_auto_camera.rotation_euler = (1.09748, -7.21219e-08, 0.694738)
scene.camera = ob_auto_camera
light_auto_sun = bpy.data.lights.new('AutoSun', 'SUN')
light_auto_sun.energy = 3.0
light_auto_sun.angle = 0.0523599
ob_auto_sun = bpy.data.objects.new('AutoSun', light_auto_sun)
scene.collection.objects.link(ob_auto_sun)
ob_auto_sun.rotation_euler = (0.872665, 0.174533, 0.523599)
bpy.context.view_layer.update()
